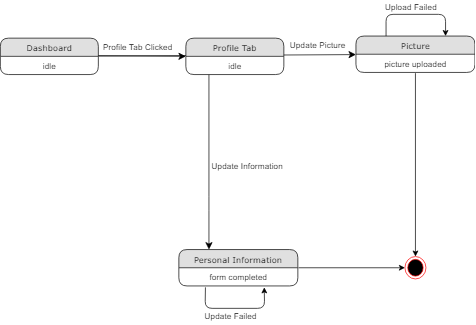

The diagram above was exported from draw.io. Its source (the exported page's mxGraphModel, read from the mxfile embedded in the PNG):
<mxGraphModel dx="840" dy="435" grid="1" gridSize="10" guides="1" tooltips="1" connect="1" arrows="1" fold="1" page="1" pageScale="1" pageWidth="1100" pageHeight="850" background="#ffffff" math="0" shadow="0">
  <root>
    <mxCell id="0" />
    <mxCell id="1" parent="0" />
    <mxCell id="1fdf3b25b50cf41e-29" style="edgeStyle=none;html=1;labelBackgroundColor=none;startFill=0;startSize=8;endFill=1;endSize=8;fontFamily=Verdana;fontSize=12;" parent="1" source="1fdf3b25b50cf41e-1" target="1fdf3b25b50cf41e-7" edge="1">
      <mxGeometry relative="1" as="geometry" />
    </mxCell>
    <mxCell id="1fdf3b25b50cf41e-1" value="Dashboard" style="swimlane;html=1;fontStyle=0;childLayout=stackLayout;horizontal=1;startSize=26;fillColor=#e0e0e0;horizontalStack=0;resizeParent=1;resizeLast=0;collapsible=1;marginBottom=0;swimlaneFillColor=#ffffff;align=center;rounded=1;shadow=0;comic=0;labelBackgroundColor=none;strokeColor=#000000;strokeWidth=1;fontFamily=Verdana;fontSize=12;fontColor=#000000;" parent="1" vertex="1">
      <mxGeometry x="430" y="54" width="140" height="52" as="geometry" />
    </mxCell>
    <mxCell id="1fdf3b25b50cf41e-2" value="idle" style="text;html=1;strokeColor=none;fillColor=none;spacingLeft=4;spacingRight=4;whiteSpace=wrap;overflow=hidden;rotatable=0;points=[[0,0.5],[1,0.5]];portConstraint=eastwest;align=center;" parent="1fdf3b25b50cf41e-1" vertex="1">
      <mxGeometry y="26" width="140" height="26" as="geometry" />
    </mxCell>
    <mxCell id="1fdf3b25b50cf41e-7" value="Picture" style="swimlane;html=1;fontStyle=0;childLayout=stackLayout;horizontal=1;startSize=26;fillColor=#e0e0e0;horizontalStack=0;resizeParent=1;resizeLast=0;collapsible=1;marginBottom=0;swimlaneFillColor=#ffffff;align=center;rounded=1;shadow=0;comic=0;labelBackgroundColor=none;strokeColor=#000000;strokeWidth=1;fontFamily=Verdana;fontSize=12;fontColor=#000000;" parent="1" vertex="1">
      <mxGeometry x="938" y="51" width="170" height="52" as="geometry" />
    </mxCell>
    <mxCell id="1fdf3b25b50cf41e-8" value="picture uploaded" style="text;html=1;strokeColor=none;fillColor=none;spacingLeft=4;spacingRight=4;whiteSpace=wrap;overflow=hidden;rotatable=0;points=[[0,0.5],[1,0.5]];portConstraint=eastwest;align=center;" parent="1fdf3b25b50cf41e-7" vertex="1">
      <mxGeometry y="26" width="170" height="26" as="geometry" />
    </mxCell>
    <mxCell id="1fdf3b25b50cf41e-31" style="edgeStyle=orthogonalEdgeStyle;html=1;labelBackgroundColor=none;startFill=0;startSize=8;endFill=1;endSize=8;fontFamily=Verdana;fontSize=12;entryX=0.25;entryY=0;entryDx=0;entryDy=0;" parent="1" source="1fdf3b25b50cf41e-11" target="fjNlEd4nIXOPYDQXiLsd-7" edge="1">
      <mxGeometry relative="1" as="geometry">
        <Array as="points">
          <mxPoint x="728" y="290" />
          <mxPoint x="728" y="290" />
        </Array>
        <mxPoint x="765" y="300" as="targetPoint" />
      </mxGeometry>
    </mxCell>
    <mxCell id="1fdf3b25b50cf41e-11" value="Profile Tab" style="swimlane;html=1;fontStyle=0;childLayout=stackLayout;horizontal=1;startSize=26;fillColor=#e0e0e0;horizontalStack=0;resizeParent=1;resizeLast=0;collapsible=1;marginBottom=0;swimlaneFillColor=#ffffff;align=center;rounded=1;shadow=0;comic=0;labelBackgroundColor=none;strokeColor=#000000;strokeWidth=1;fontFamily=Verdana;fontSize=12;fontColor=#000000;" parent="1" vertex="1">
      <mxGeometry x="695" y="54" width="140" height="52" as="geometry" />
    </mxCell>
    <mxCell id="1fdf3b25b50cf41e-12" value="idle" style="text;html=1;strokeColor=none;fillColor=none;spacingLeft=4;spacingRight=4;whiteSpace=wrap;overflow=hidden;rotatable=0;points=[[0,0.5],[1,0.5]];portConstraint=eastwest;align=center;" parent="1fdf3b25b50cf41e-11" vertex="1">
      <mxGeometry y="26" width="140" height="26" as="geometry" />
    </mxCell>
    <mxCell id="fjNlEd4nIXOPYDQXiLsd-4" style="edgeStyle=none;html=1;labelBackgroundColor=none;startFill=0;startSize=8;endFill=1;endSize=8;fontFamily=Verdana;fontSize=12;entryX=0;entryY=0.5;entryDx=0;entryDy=0;" edge="1" parent="1" target="1fdf3b25b50cf41e-11">
      <mxGeometry relative="1" as="geometry">
        <mxPoint x="670" y="78" as="targetPoint" />
        <mxPoint x="570" y="79" as="sourcePoint" />
      </mxGeometry>
    </mxCell>
    <mxCell id="fjNlEd4nIXOPYDQXiLsd-7" value="Personal Information" style="swimlane;html=1;fontStyle=0;childLayout=stackLayout;horizontal=1;startSize=26;fillColor=#e0e0e0;horizontalStack=0;resizeParent=1;resizeLast=0;collapsible=1;marginBottom=0;swimlaneFillColor=#ffffff;align=center;rounded=1;shadow=0;comic=0;labelBackgroundColor=none;strokeColor=#000000;strokeWidth=1;fontFamily=Verdana;fontSize=12;fontColor=#000000;" vertex="1" parent="1">
      <mxGeometry x="685" y="356" width="170" height="52" as="geometry" />
    </mxCell>
    <mxCell id="fjNlEd4nIXOPYDQXiLsd-8" value="form completed" style="text;html=1;strokeColor=none;fillColor=none;spacingLeft=4;spacingRight=4;whiteSpace=wrap;overflow=hidden;rotatable=0;points=[[0,0.5],[1,0.5]];portConstraint=eastwest;align=center;" vertex="1" parent="fjNlEd4nIXOPYDQXiLsd-7">
      <mxGeometry y="26" width="170" height="26" as="geometry" />
    </mxCell>
    <mxCell id="fjNlEd4nIXOPYDQXiLsd-10" value="Profile Tab Clicked" style="text;html=1;resizable=0;points=[];autosize=1;align=left;verticalAlign=top;spacingTop=-4;fontColor=#000000;" vertex="1" parent="1">
      <mxGeometry x="575" y="57" width="110" height="20" as="geometry" />
    </mxCell>
    <mxCell id="fjNlEd4nIXOPYDQXiLsd-14" value="Update Information" style="text;html=1;resizable=0;points=[];autosize=1;align=left;verticalAlign=top;spacingTop=-4;fontColor=#000000;" vertex="1" parent="1">
      <mxGeometry x="730" y="228" width="120" height="20" as="geometry" />
    </mxCell>
    <mxCell id="fjNlEd4nIXOPYDQXiLsd-17" value="Upload Failed" style="text;html=1;resizable=0;points=[];autosize=1;align=left;verticalAlign=top;spacingTop=-4;fontColor=#000000;" vertex="1" parent="1">
      <mxGeometry x="978" width="90" height="20" as="geometry" />
    </mxCell>
    <mxCell id="fjNlEd4nIXOPYDQXiLsd-19" value="" style="ellipse;html=1;shape=endState;fillColor=#000000;strokeColor=#ff0000;fontColor=#000000;" vertex="1" parent="1">
      <mxGeometry x="1008" y="366" width="30" height="32" as="geometry" />
    </mxCell>
    <mxCell id="fjNlEd4nIXOPYDQXiLsd-20" value="" style="endArrow=classic;html=1;fontColor=#000000;entryX=0;entryY=0.5;entryDx=0;entryDy=0;exitX=1.006;exitY=0;exitDx=0;exitDy=0;exitPerimeter=0;" edge="1" parent="1" source="fjNlEd4nIXOPYDQXiLsd-8" target="fjNlEd4nIXOPYDQXiLsd-19">
      <mxGeometry width="50" height="50" relative="1" as="geometry">
        <mxPoint x="460" y="470" as="sourcePoint" />
        <mxPoint x="510" y="420" as="targetPoint" />
      </mxGeometry>
    </mxCell>
    <mxCell id="fjNlEd4nIXOPYDQXiLsd-15" value="" style="endArrow=classic;html=1;fontColor=#000000;exitX=0.25;exitY=0;exitDx=0;exitDy=0;entryX=0.75;entryY=0;entryDx=0;entryDy=0;" edge="1" parent="1" source="1fdf3b25b50cf41e-7" target="1fdf3b25b50cf41e-7">
      <mxGeometry width="50" height="50" relative="1" as="geometry">
        <mxPoint x="880" y="34" as="sourcePoint" />
        <mxPoint x="1010" y="8" as="targetPoint" />
        <Array as="points">
          <mxPoint x="981" y="20" />
          <mxPoint x="1066" y="20" />
        </Array>
      </mxGeometry>
    </mxCell>
    <mxCell id="fjNlEd4nIXOPYDQXiLsd-21" value="Update Picture" style="text;html=1;resizable=0;points=[];autosize=1;align=left;verticalAlign=top;spacingTop=-4;fontColor=#000000;" vertex="1" parent="1">
      <mxGeometry x="841.5" y="54" width="90" height="20" as="geometry" />
    </mxCell>
    <mxCell id="fjNlEd4nIXOPYDQXiLsd-22" value="" style="endArrow=classic;html=1;fontColor=#000000;entryX=0.5;entryY=0;entryDx=0;entryDy=0;exitX=0.5;exitY=1.038;exitDx=0;exitDy=0;exitPerimeter=0;" edge="1" parent="1" source="1fdf3b25b50cf41e-8" target="fjNlEd4nIXOPYDQXiLsd-19">
      <mxGeometry width="50" height="50" relative="1" as="geometry">
        <mxPoint x="866" y="392" as="sourcePoint" />
        <mxPoint x="1018" y="392" as="targetPoint" />
      </mxGeometry>
    </mxCell>
    <mxCell id="fjNlEd4nIXOPYDQXiLsd-23" value="" style="endArrow=classic;html=1;fontColor=#000000;" edge="1" parent="1">
      <mxGeometry width="50" height="50" relative="1" as="geometry">
        <mxPoint x="723" y="410" as="sourcePoint" />
        <mxPoint x="807" y="410" as="targetPoint" />
        <Array as="points">
          <mxPoint x="722.5" y="440" />
          <mxPoint x="807.5" y="440" />
        </Array>
      </mxGeometry>
    </mxCell>
    <mxCell id="fjNlEd4nIXOPYDQXiLsd-24" value="Update Failed" style="text;html=1;resizable=0;points=[];autosize=1;align=left;verticalAlign=top;spacingTop=-4;fontColor=#000000;" vertex="1" parent="1">
      <mxGeometry x="720" y="442" width="90" height="20" as="geometry" />
    </mxCell>
  </root>
</mxGraphModel>